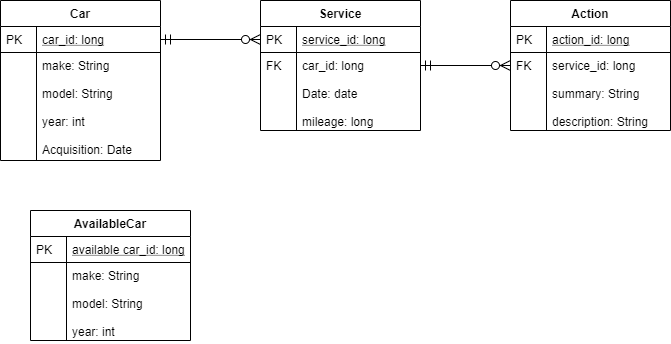

The diagram above was exported from draw.io. Its source (the exported page's mxGraphModel, read from the mxfile embedded in the PNG):
<mxGraphModel dx="735" dy="397" grid="1" gridSize="10" guides="1" tooltips="1" connect="1" arrows="1" fold="1" page="1" pageScale="1" pageWidth="827" pageHeight="1169" math="0" shadow="0">
  <root>
    <mxCell id="0" />
    <mxCell id="1" parent="0" />
    <mxCell id="2" value="Car" style="swimlane;fontStyle=1;childLayout=stackLayout;horizontal=1;startSize=26;horizontalStack=0;resizeParent=1;resizeLast=0;collapsible=1;marginBottom=0;rounded=0;shadow=0;strokeWidth=1;" vertex="1" parent="1">
      <mxGeometry x="20" y="130" width="160" height="160" as="geometry">
        <mxRectangle x="20" y="80" width="160" height="26" as="alternateBounds" />
      </mxGeometry>
    </mxCell>
    <mxCell id="3" value="car_id: long" style="shape=partialRectangle;top=0;left=0;right=0;bottom=1;align=left;verticalAlign=top;fillColor=none;spacingLeft=40;spacingRight=4;overflow=hidden;rotatable=0;points=[[0,0.5],[1,0.5]];portConstraint=eastwest;dropTarget=0;rounded=0;shadow=0;strokeWidth=1;fontStyle=4" vertex="1" parent="2">
      <mxGeometry y="26" width="160" height="26" as="geometry" />
    </mxCell>
    <mxCell id="4" value="PK" style="shape=partialRectangle;top=0;left=0;bottom=0;fillColor=none;align=left;verticalAlign=top;spacingLeft=4;spacingRight=4;overflow=hidden;rotatable=0;points=[];portConstraint=eastwest;part=1;" vertex="1" connectable="0" parent="3">
      <mxGeometry width="36" height="26" as="geometry" />
    </mxCell>
    <mxCell id="5" value="make: String&#10;&#10;model: String&#10;&#10;year: int&#10;&#10;Acquisition: Date" style="shape=partialRectangle;top=0;left=0;right=0;bottom=0;align=left;verticalAlign=top;fillColor=none;spacingLeft=40;spacingRight=4;overflow=hidden;rotatable=0;points=[[0,0.5],[1,0.5]];portConstraint=eastwest;dropTarget=0;rounded=0;shadow=0;strokeWidth=1;" vertex="1" parent="2">
      <mxGeometry y="52" width="160" height="108" as="geometry" />
    </mxCell>
    <mxCell id="6" value="" style="shape=partialRectangle;top=0;left=0;bottom=0;fillColor=none;align=left;verticalAlign=top;spacingLeft=4;spacingRight=4;overflow=hidden;rotatable=0;points=[];portConstraint=eastwest;part=1;" vertex="1" connectable="0" parent="5">
      <mxGeometry width="36" height="108" as="geometry" />
    </mxCell>
    <mxCell id="7" value="Service" style="swimlane;fontStyle=1;childLayout=stackLayout;horizontal=1;startSize=26;horizontalStack=0;resizeParent=1;resizeLast=0;collapsible=1;marginBottom=0;rounded=0;shadow=0;strokeWidth=1;" vertex="1" parent="1">
      <mxGeometry x="280" y="130" width="160" height="130" as="geometry">
        <mxRectangle x="260" y="80" width="160" height="26" as="alternateBounds" />
      </mxGeometry>
    </mxCell>
    <mxCell id="8" value="service_id: long" style="shape=partialRectangle;top=0;left=0;right=0;bottom=1;align=left;verticalAlign=top;fillColor=none;spacingLeft=40;spacingRight=4;overflow=hidden;rotatable=0;points=[[0,0.5],[1,0.5]];portConstraint=eastwest;dropTarget=0;rounded=0;shadow=0;strokeWidth=1;fontStyle=4" vertex="1" parent="7">
      <mxGeometry y="26" width="160" height="26" as="geometry" />
    </mxCell>
    <mxCell id="9" value="PK" style="shape=partialRectangle;top=0;left=0;bottom=0;fillColor=none;align=left;verticalAlign=top;spacingLeft=4;spacingRight=4;overflow=hidden;rotatable=0;points=[];portConstraint=eastwest;part=1;" vertex="1" connectable="0" parent="8">
      <mxGeometry width="36" height="26" as="geometry" />
    </mxCell>
    <mxCell id="10" value="car_id: long&#10;&#10;Date: date&#10;&#10;mileage: long" style="shape=partialRectangle;top=0;left=0;right=0;bottom=0;align=left;verticalAlign=top;fillColor=none;spacingLeft=40;spacingRight=4;overflow=hidden;rotatable=0;points=[[0,0.5],[1,0.5]];portConstraint=eastwest;dropTarget=0;rounded=0;shadow=0;strokeWidth=1;" vertex="1" parent="7">
      <mxGeometry y="52" width="160" height="78" as="geometry" />
    </mxCell>
    <mxCell id="11" value="FK" style="shape=partialRectangle;top=0;left=0;bottom=0;fillColor=none;align=left;verticalAlign=top;spacingLeft=4;spacingRight=4;overflow=hidden;rotatable=0;points=[];portConstraint=eastwest;part=1;" vertex="1" connectable="0" parent="10">
      <mxGeometry width="36" height="78" as="geometry" />
    </mxCell>
    <mxCell id="12" value="" style="edgeStyle=orthogonalEdgeStyle;endArrow=ERzeroToMany;startArrow=ERmandOne;shadow=0;strokeWidth=1;endSize=8;startSize=8;" edge="1" source="3" target="8" parent="1">
      <mxGeometry width="100" height="100" relative="1" as="geometry">
        <mxPoint x="310" y="390" as="sourcePoint" />
        <mxPoint x="410" y="290" as="targetPoint" />
      </mxGeometry>
    </mxCell>
    <mxCell id="13" value="Action" style="swimlane;fontStyle=1;childLayout=stackLayout;horizontal=1;startSize=26;horizontalStack=0;resizeParent=1;resizeLast=0;collapsible=1;marginBottom=0;rounded=0;shadow=0;strokeWidth=1;" vertex="1" parent="1">
      <mxGeometry x="530" y="130" width="160" height="130" as="geometry">
        <mxRectangle x="260" y="270" width="160" height="26" as="alternateBounds" />
      </mxGeometry>
    </mxCell>
    <mxCell id="14" value="action_id: long" style="shape=partialRectangle;top=0;left=0;right=0;bottom=1;align=left;verticalAlign=top;fillColor=none;spacingLeft=40;spacingRight=4;overflow=hidden;rotatable=0;points=[[0,0.5],[1,0.5]];portConstraint=eastwest;dropTarget=0;rounded=0;shadow=0;strokeWidth=1;fontStyle=4" vertex="1" parent="13">
      <mxGeometry y="26" width="160" height="26" as="geometry" />
    </mxCell>
    <mxCell id="15" value="PK" style="shape=partialRectangle;top=0;left=0;bottom=0;fillColor=none;align=left;verticalAlign=top;spacingLeft=4;spacingRight=4;overflow=hidden;rotatable=0;points=[];portConstraint=eastwest;part=1;" vertex="1" connectable="0" parent="14">
      <mxGeometry width="36" height="26" as="geometry" />
    </mxCell>
    <mxCell id="16" value="service_id: long&#10;&#10;summary: String&#10;&#10;description: String&#10;&#10;&#10;" style="shape=partialRectangle;top=0;left=0;right=0;bottom=0;align=left;verticalAlign=top;fillColor=none;spacingLeft=40;spacingRight=4;overflow=hidden;rotatable=0;points=[[0,0.5],[1,0.5]];portConstraint=eastwest;dropTarget=0;rounded=0;shadow=0;strokeWidth=1;" vertex="1" parent="13">
      <mxGeometry y="52" width="160" height="78" as="geometry" />
    </mxCell>
    <mxCell id="17" value="FK" style="shape=partialRectangle;top=0;left=0;bottom=0;fillColor=none;align=left;verticalAlign=top;spacingLeft=4;spacingRight=4;overflow=hidden;rotatable=0;points=[];portConstraint=eastwest;part=1;" vertex="1" connectable="0" parent="16">
      <mxGeometry width="36" height="78" as="geometry" />
    </mxCell>
    <mxCell id="18" value="" style="edgeStyle=orthogonalEdgeStyle;endArrow=ERzeroToMany;startArrow=ERmandOne;shadow=0;strokeWidth=1;endSize=8;startSize=8;" edge="1" source="7" target="13" parent="1">
      <mxGeometry width="100" height="100" relative="1" as="geometry">
        <mxPoint x="410" y="182" as="sourcePoint" />
        <mxPoint x="330" y="169" as="targetPoint" />
        <Array as="points" />
      </mxGeometry>
    </mxCell>
    <mxCell id="19" value="AvailableCar" style="swimlane;fontStyle=1;childLayout=stackLayout;horizontal=1;startSize=26;horizontalStack=0;resizeParent=1;resizeLast=0;collapsible=1;marginBottom=0;rounded=0;shadow=0;strokeWidth=1;" vertex="1" parent="1">
      <mxGeometry x="50" y="340" width="160" height="130" as="geometry">
        <mxRectangle x="20" y="80" width="160" height="26" as="alternateBounds" />
      </mxGeometry>
    </mxCell>
    <mxCell id="20" value="available car_id: long" style="shape=partialRectangle;top=0;left=0;right=0;bottom=1;align=left;verticalAlign=top;fillColor=none;spacingLeft=40;spacingRight=4;overflow=hidden;rotatable=0;points=[[0,0.5],[1,0.5]];portConstraint=eastwest;dropTarget=0;rounded=0;shadow=0;strokeWidth=1;fontStyle=4" vertex="1" parent="19">
      <mxGeometry y="26" width="160" height="26" as="geometry" />
    </mxCell>
    <mxCell id="21" value="PK" style="shape=partialRectangle;top=0;left=0;bottom=0;fillColor=none;align=left;verticalAlign=top;spacingLeft=4;spacingRight=4;overflow=hidden;rotatable=0;points=[];portConstraint=eastwest;part=1;" vertex="1" connectable="0" parent="20">
      <mxGeometry width="36" height="26" as="geometry" />
    </mxCell>
    <mxCell id="22" value="make: String&#10;&#10;model: String&#10;&#10;year: int&#10;" style="shape=partialRectangle;top=0;left=0;right=0;bottom=0;align=left;verticalAlign=top;fillColor=none;spacingLeft=40;spacingRight=4;overflow=hidden;rotatable=0;points=[[0,0.5],[1,0.5]];portConstraint=eastwest;dropTarget=0;rounded=0;shadow=0;strokeWidth=1;" vertex="1" parent="19">
      <mxGeometry y="52" width="160" height="78" as="geometry" />
    </mxCell>
    <mxCell id="23" value="" style="shape=partialRectangle;top=0;left=0;bottom=0;fillColor=none;align=left;verticalAlign=top;spacingLeft=4;spacingRight=4;overflow=hidden;rotatable=0;points=[];portConstraint=eastwest;part=1;" vertex="1" connectable="0" parent="22">
      <mxGeometry width="36" height="78" as="geometry" />
    </mxCell>
  </root>
</mxGraphModel>